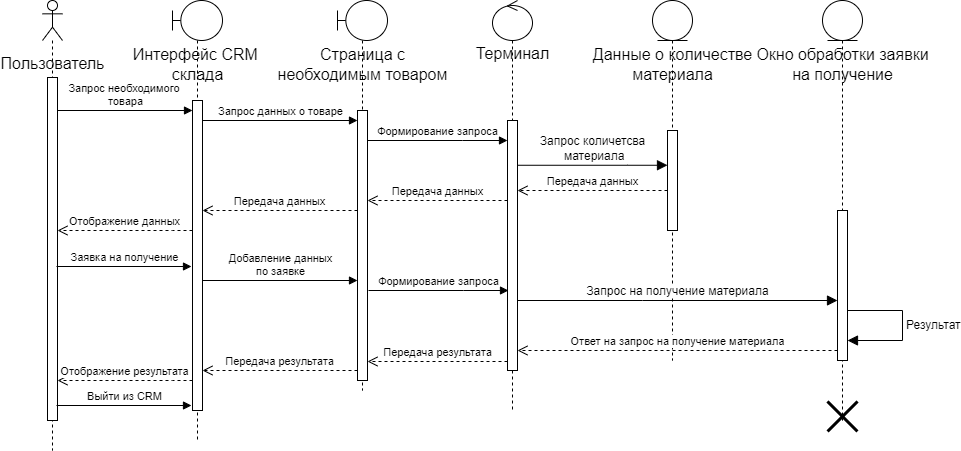

The diagram above was exported from draw.io. Its source (the exported page's mxGraphModel, read from the mxfile embedded in the PNG):
<mxGraphModel dx="520" dy="581" grid="1" gridSize="10" guides="1" tooltips="1" connect="1" arrows="1" fold="1" page="1" pageScale="1" pageWidth="850" pageHeight="1100" math="0" shadow="0">
  <root>
    <mxCell id="0" />
    <mxCell id="1" parent="0" />
    <mxCell id="yot1LVHJ0Slf3RXi0hSu-1" value="" style="shape=umlLifeline;perimeter=lifelinePerimeter;whiteSpace=wrap;html=1;container=1;dropTarget=0;collapsible=0;recursiveResize=0;outlineConnect=0;portConstraint=eastwest;newEdgeStyle={&quot;edgeStyle&quot;:&quot;elbowEdgeStyle&quot;,&quot;elbow&quot;:&quot;vertical&quot;,&quot;curved&quot;:0,&quot;rounded&quot;:0};participant=umlActor;fontSize=16;" vertex="1" parent="1">
      <mxGeometry x="130" y="50" width="20" height="450" as="geometry" />
    </mxCell>
    <mxCell id="yot1LVHJ0Slf3RXi0hSu-17" value="" style="html=1;points=[];perimeter=orthogonalPerimeter;outlineConnect=0;targetShapes=umlLifeline;portConstraint=eastwest;newEdgeStyle={&quot;edgeStyle&quot;:&quot;elbowEdgeStyle&quot;,&quot;elbow&quot;:&quot;vertical&quot;,&quot;curved&quot;:0,&quot;rounded&quot;:0};fontSize=16;" vertex="1" parent="yot1LVHJ0Slf3RXi0hSu-1">
      <mxGeometry x="5" y="77" width="10" height="343" as="geometry" />
    </mxCell>
    <mxCell id="yot1LVHJ0Slf3RXi0hSu-2" value="&lt;span style=&quot;font-weight: normal;&quot;&gt;Пользователь&lt;/span&gt;" style="text;align=center;fontStyle=1;verticalAlign=middle;spacingLeft=3;spacingRight=3;strokeColor=none;rotatable=0;points=[[0,0.5],[1,0.5]];portConstraint=eastwest;html=1;fontSize=16;" vertex="1" parent="1">
      <mxGeometry x="100" y="100" width="80" height="26" as="geometry" />
    </mxCell>
    <mxCell id="yot1LVHJ0Slf3RXi0hSu-3" value="" style="shape=umlLifeline;perimeter=lifelinePerimeter;whiteSpace=wrap;html=1;container=1;dropTarget=0;collapsible=0;recursiveResize=0;outlineConnect=0;portConstraint=eastwest;newEdgeStyle={&quot;edgeStyle&quot;:&quot;elbowEdgeStyle&quot;,&quot;elbow&quot;:&quot;vertical&quot;,&quot;curved&quot;:0,&quot;rounded&quot;:0};participant=umlBoundary;fontSize=16;" vertex="1" parent="1">
      <mxGeometry x="260" y="50" width="50" height="440" as="geometry" />
    </mxCell>
    <mxCell id="yot1LVHJ0Slf3RXi0hSu-18" value="" style="html=1;points=[];perimeter=orthogonalPerimeter;outlineConnect=0;targetShapes=umlLifeline;portConstraint=eastwest;newEdgeStyle={&quot;edgeStyle&quot;:&quot;elbowEdgeStyle&quot;,&quot;elbow&quot;:&quot;vertical&quot;,&quot;curved&quot;:0,&quot;rounded&quot;:0};fontSize=16;" vertex="1" parent="yot1LVHJ0Slf3RXi0hSu-3">
      <mxGeometry x="20" y="100" width="10" height="310" as="geometry" />
    </mxCell>
    <mxCell id="yot1LVHJ0Slf3RXi0hSu-4" value="&lt;span style=&quot;font-weight: normal;&quot;&gt;Интерфейс CRM&amp;nbsp;&lt;br&gt;склада&lt;/span&gt;" style="text;align=center;fontStyle=1;verticalAlign=middle;spacingLeft=3;spacingRight=3;strokeColor=none;rotatable=0;points=[[0,0.5],[1,0.5]];portConstraint=eastwest;html=1;fontSize=16;" vertex="1" parent="1">
      <mxGeometry x="245" y="101" width="80" height="26" as="geometry" />
    </mxCell>
    <mxCell id="yot1LVHJ0Slf3RXi0hSu-6" value="" style="shape=umlLifeline;perimeter=lifelinePerimeter;whiteSpace=wrap;html=1;container=1;dropTarget=0;collapsible=0;recursiveResize=0;outlineConnect=0;portConstraint=eastwest;newEdgeStyle={&quot;edgeStyle&quot;:&quot;elbowEdgeStyle&quot;,&quot;elbow&quot;:&quot;vertical&quot;,&quot;curved&quot;:0,&quot;rounded&quot;:0};participant=umlBoundary;fontSize=16;" vertex="1" parent="1">
      <mxGeometry x="425" y="50" width="50" height="390" as="geometry" />
    </mxCell>
    <mxCell id="yot1LVHJ0Slf3RXi0hSu-19" value="" style="html=1;points=[];perimeter=orthogonalPerimeter;outlineConnect=0;targetShapes=umlLifeline;portConstraint=eastwest;newEdgeStyle={&quot;edgeStyle&quot;:&quot;elbowEdgeStyle&quot;,&quot;elbow&quot;:&quot;vertical&quot;,&quot;curved&quot;:0,&quot;rounded&quot;:0};fontSize=16;" vertex="1" parent="yot1LVHJ0Slf3RXi0hSu-6">
      <mxGeometry x="20" y="110" width="10" height="270" as="geometry" />
    </mxCell>
    <mxCell id="yot1LVHJ0Slf3RXi0hSu-7" value="&lt;span style=&quot;font-weight: normal;&quot;&gt;Страница с&lt;br&gt;необходимым товаром&lt;/span&gt;" style="text;align=center;fontStyle=1;verticalAlign=middle;spacingLeft=3;spacingRight=3;strokeColor=none;rotatable=0;points=[[0,0.5],[1,0.5]];portConstraint=eastwest;html=1;fontSize=16;" vertex="1" parent="1">
      <mxGeometry x="410" y="101" width="80" height="26" as="geometry" />
    </mxCell>
    <mxCell id="yot1LVHJ0Slf3RXi0hSu-8" value="" style="shape=umlLifeline;perimeter=lifelinePerimeter;whiteSpace=wrap;html=1;container=1;dropTarget=0;collapsible=0;recursiveResize=0;outlineConnect=0;portConstraint=eastwest;newEdgeStyle={&quot;edgeStyle&quot;:&quot;elbowEdgeStyle&quot;,&quot;elbow&quot;:&quot;vertical&quot;,&quot;curved&quot;:0,&quot;rounded&quot;:0};participant=umlControl;fontSize=16;" vertex="1" parent="1">
      <mxGeometry x="580" y="50" width="40" height="410" as="geometry" />
    </mxCell>
    <mxCell id="yot1LVHJ0Slf3RXi0hSu-20" value="" style="html=1;points=[];perimeter=orthogonalPerimeter;outlineConnect=0;targetShapes=umlLifeline;portConstraint=eastwest;newEdgeStyle={&quot;edgeStyle&quot;:&quot;elbowEdgeStyle&quot;,&quot;elbow&quot;:&quot;vertical&quot;,&quot;curved&quot;:0,&quot;rounded&quot;:0};fontSize=16;" vertex="1" parent="yot1LVHJ0Slf3RXi0hSu-8">
      <mxGeometry x="15" y="120" width="10" height="250" as="geometry" />
    </mxCell>
    <mxCell id="yot1LVHJ0Slf3RXi0hSu-9" value="&lt;span style=&quot;font-weight: normal;&quot;&gt;Терминал&lt;/span&gt;" style="text;align=center;fontStyle=1;verticalAlign=middle;spacingLeft=3;spacingRight=3;strokeColor=none;rotatable=0;points=[[0,0.5],[1,0.5]];portConstraint=eastwest;html=1;fontSize=16;" vertex="1" parent="1">
      <mxGeometry x="560" y="90" width="80" height="26" as="geometry" />
    </mxCell>
    <mxCell id="yot1LVHJ0Slf3RXi0hSu-10" value="" style="shape=umlLifeline;perimeter=lifelinePerimeter;whiteSpace=wrap;html=1;container=1;dropTarget=0;collapsible=0;recursiveResize=0;outlineConnect=0;portConstraint=eastwest;newEdgeStyle={&quot;edgeStyle&quot;:&quot;elbowEdgeStyle&quot;,&quot;elbow&quot;:&quot;vertical&quot;,&quot;curved&quot;:0,&quot;rounded&quot;:0};participant=umlEntity;fontSize=16;" vertex="1" parent="1">
      <mxGeometry x="740" y="50" width="40" height="360" as="geometry" />
    </mxCell>
    <mxCell id="yot1LVHJ0Slf3RXi0hSu-21" value="" style="html=1;points=[];perimeter=orthogonalPerimeter;outlineConnect=0;targetShapes=umlLifeline;portConstraint=eastwest;newEdgeStyle={&quot;edgeStyle&quot;:&quot;elbowEdgeStyle&quot;,&quot;elbow&quot;:&quot;vertical&quot;,&quot;curved&quot;:0,&quot;rounded&quot;:0};fontSize=16;" vertex="1" parent="yot1LVHJ0Slf3RXi0hSu-10">
      <mxGeometry x="15" y="130" width="10" height="100" as="geometry" />
    </mxCell>
    <mxCell id="yot1LVHJ0Slf3RXi0hSu-11" value="&lt;span style=&quot;font-weight: normal;&quot;&gt;Данные о количестве&lt;br&gt;материала&lt;/span&gt;" style="text;align=center;fontStyle=1;verticalAlign=middle;spacingLeft=3;spacingRight=3;strokeColor=none;rotatable=0;points=[[0,0.5],[1,0.5]];portConstraint=eastwest;html=1;fontSize=16;" vertex="1" parent="1">
      <mxGeometry x="720" y="100" width="80" height="27" as="geometry" />
    </mxCell>
    <mxCell id="yot1LVHJ0Slf3RXi0hSu-12" value="" style="shape=umlLifeline;perimeter=lifelinePerimeter;whiteSpace=wrap;html=1;container=1;dropTarget=0;collapsible=0;recursiveResize=0;outlineConnect=0;portConstraint=eastwest;newEdgeStyle={&quot;edgeStyle&quot;:&quot;elbowEdgeStyle&quot;,&quot;elbow&quot;:&quot;vertical&quot;,&quot;curved&quot;:0,&quot;rounded&quot;:0};participant=umlEntity;fontSize=16;" vertex="1" parent="1">
      <mxGeometry x="910" y="50" width="40" height="420" as="geometry" />
    </mxCell>
    <mxCell id="yot1LVHJ0Slf3RXi0hSu-22" value="" style="html=1;points=[];perimeter=orthogonalPerimeter;outlineConnect=0;targetShapes=umlLifeline;portConstraint=eastwest;newEdgeStyle={&quot;edgeStyle&quot;:&quot;elbowEdgeStyle&quot;,&quot;elbow&quot;:&quot;vertical&quot;,&quot;curved&quot;:0,&quot;rounded&quot;:0};fontSize=16;" vertex="1" parent="yot1LVHJ0Slf3RXi0hSu-12">
      <mxGeometry x="15" y="210" width="10" height="150" as="geometry" />
    </mxCell>
    <mxCell id="yot1LVHJ0Slf3RXi0hSu-26" value="Результат" style="html=1;align=left;spacingLeft=2;endArrow=block;rounded=0;edgeStyle=orthogonalEdgeStyle;curved=0;rounded=0;fontSize=12;startSize=8;endSize=8;" edge="1" target="yot1LVHJ0Slf3RXi0hSu-22" parent="yot1LVHJ0Slf3RXi0hSu-12" source="yot1LVHJ0Slf3RXi0hSu-22">
      <mxGeometry relative="1" as="geometry">
        <mxPoint x="30" y="230" as="sourcePoint" />
        <Array as="points">
          <mxPoint x="80" y="310" />
          <mxPoint x="80" y="340" />
        </Array>
        <mxPoint x="30" y="240" as="targetPoint" />
      </mxGeometry>
    </mxCell>
    <mxCell id="yot1LVHJ0Slf3RXi0hSu-13" value="&lt;span style=&quot;font-weight: normal;&quot;&gt;Окно обработки заявки&lt;br&gt;на получение&lt;/span&gt;" style="text;align=center;fontStyle=1;verticalAlign=middle;spacingLeft=3;spacingRight=3;strokeColor=none;rotatable=0;points=[[0,0.5],[1,0.5]];portConstraint=eastwest;html=1;fontSize=16;" vertex="1" parent="1">
      <mxGeometry x="890" y="101" width="80" height="26" as="geometry" />
    </mxCell>
    <mxCell id="yot1LVHJ0Slf3RXi0hSu-27" value="" style="shape=umlDestroy;whiteSpace=wrap;html=1;strokeWidth=3;targetShapes=umlLifeline;fontSize=16;" vertex="1" parent="1">
      <mxGeometry x="915" y="451" width="30" height="30" as="geometry" />
    </mxCell>
    <mxCell id="yot1LVHJ0Slf3RXi0hSu-28" value="Запрос на получение материала" style="html=1;verticalAlign=bottom;endArrow=block;edgeStyle=elbowEdgeStyle;elbow=vertical;curved=0;rounded=0;fontSize=12;startSize=8;endSize=8;" edge="1" parent="1" source="yot1LVHJ0Slf3RXi0hSu-20" target="yot1LVHJ0Slf3RXi0hSu-22">
      <mxGeometry width="80" relative="1" as="geometry">
        <mxPoint x="610" y="310" as="sourcePoint" />
        <mxPoint x="920" y="280" as="targetPoint" />
        <Array as="points">
          <mxPoint x="730" y="350" />
          <mxPoint x="820" y="315" />
          <mxPoint x="800" y="300" />
          <mxPoint x="920" y="280" />
        </Array>
      </mxGeometry>
    </mxCell>
    <mxCell id="yot1LVHJ0Slf3RXi0hSu-29" value="Ответ на запрос на получение материала" style="html=1;verticalAlign=bottom;endArrow=open;dashed=1;endSize=8;edgeStyle=elbowEdgeStyle;elbow=vertical;curved=0;rounded=0;" edge="1" parent="1" source="yot1LVHJ0Slf3RXi0hSu-22" target="yot1LVHJ0Slf3RXi0hSu-20">
      <mxGeometry relative="1" as="geometry">
        <mxPoint x="920" y="360" as="sourcePoint" />
        <mxPoint x="620" y="360" as="targetPoint" />
        <Array as="points">
          <mxPoint x="860" y="400" />
          <mxPoint x="760" y="380" />
        </Array>
      </mxGeometry>
    </mxCell>
    <mxCell id="yot1LVHJ0Slf3RXi0hSu-30" value="Запрос количетсва&lt;br&gt;&amp;nbsp;материала" style="html=1;verticalAlign=bottom;endArrow=block;edgeStyle=elbowEdgeStyle;elbow=vertical;curved=0;rounded=0;fontSize=12;startSize=8;endSize=8;" edge="1" parent="1" source="yot1LVHJ0Slf3RXi0hSu-20" target="yot1LVHJ0Slf3RXi0hSu-21">
      <mxGeometry width="80" relative="1" as="geometry">
        <mxPoint x="520" y="230" as="sourcePoint" />
        <mxPoint x="840" y="229.76" as="targetPoint" />
        <Array as="points">
          <mxPoint x="715" y="214.76" />
          <mxPoint x="835" y="194.76" />
        </Array>
      </mxGeometry>
    </mxCell>
    <mxCell id="yot1LVHJ0Slf3RXi0hSu-31" value="Передача данных" style="html=1;verticalAlign=bottom;endArrow=open;dashed=1;endSize=8;edgeStyle=elbowEdgeStyle;elbow=vertical;curved=0;rounded=0;" edge="1" parent="1" source="yot1LVHJ0Slf3RXi0hSu-21" target="yot1LVHJ0Slf3RXi0hSu-20">
      <mxGeometry relative="1" as="geometry">
        <mxPoint x="940" y="380" as="sourcePoint" />
        <mxPoint x="630" y="400" as="targetPoint" />
        <Array as="points">
          <mxPoint x="680" y="240" />
          <mxPoint x="750" y="260" />
        </Array>
        <mxPoint as="offset" />
      </mxGeometry>
    </mxCell>
    <mxCell id="yot1LVHJ0Slf3RXi0hSu-32" value="Запрос необходимого&amp;nbsp;&lt;br&gt;товара" style="html=1;verticalAlign=bottom;endArrow=block;edgeStyle=elbowEdgeStyle;elbow=vertical;curved=0;rounded=0;" edge="1" parent="1" source="yot1LVHJ0Slf3RXi0hSu-17">
      <mxGeometry width="80" relative="1" as="geometry">
        <mxPoint x="150" y="160" as="sourcePoint" />
        <mxPoint x="280" y="160" as="targetPoint" />
      </mxGeometry>
    </mxCell>
    <mxCell id="yot1LVHJ0Slf3RXi0hSu-33" value="Запрос данных о товаре" style="html=1;verticalAlign=bottom;endArrow=block;edgeStyle=elbowEdgeStyle;elbow=vertical;curved=0;rounded=0;" edge="1" parent="1" target="yot1LVHJ0Slf3RXi0hSu-19">
      <mxGeometry width="80" relative="1" as="geometry">
        <mxPoint x="290" y="170" as="sourcePoint" />
        <mxPoint x="440" y="170" as="targetPoint" />
      </mxGeometry>
    </mxCell>
    <mxCell id="yot1LVHJ0Slf3RXi0hSu-34" value="Формирование запроса" style="html=1;verticalAlign=bottom;endArrow=block;edgeStyle=elbowEdgeStyle;elbow=vertical;curved=0;rounded=0;" edge="1" parent="1" source="yot1LVHJ0Slf3RXi0hSu-19" target="yot1LVHJ0Slf3RXi0hSu-20">
      <mxGeometry width="80" relative="1" as="geometry">
        <mxPoint x="460" y="180" as="sourcePoint" />
        <mxPoint x="590" y="280" as="targetPoint" />
        <Array as="points">
          <mxPoint x="550" y="190" />
        </Array>
      </mxGeometry>
    </mxCell>
    <mxCell id="yot1LVHJ0Slf3RXi0hSu-35" value="Передача данных" style="html=1;verticalAlign=bottom;endArrow=open;dashed=1;endSize=8;edgeStyle=elbowEdgeStyle;elbow=vertical;curved=0;rounded=0;" edge="1" parent="1" source="yot1LVHJ0Slf3RXi0hSu-20" target="yot1LVHJ0Slf3RXi0hSu-19">
      <mxGeometry relative="1" as="geometry">
        <mxPoint x="590" y="250" as="sourcePoint" />
        <mxPoint x="460" y="250" as="targetPoint" />
        <Array as="points">
          <mxPoint x="530" y="250" />
          <mxPoint x="590" y="260" />
          <mxPoint x="760" y="270" />
        </Array>
        <mxPoint as="offset" />
      </mxGeometry>
    </mxCell>
    <mxCell id="yot1LVHJ0Slf3RXi0hSu-36" value="Передача данных" style="html=1;verticalAlign=bottom;endArrow=open;dashed=1;endSize=8;edgeStyle=elbowEdgeStyle;elbow=vertical;curved=0;rounded=0;" edge="1" parent="1" source="yot1LVHJ0Slf3RXi0hSu-19">
      <mxGeometry relative="1" as="geometry">
        <mxPoint x="440" y="260" as="sourcePoint" />
        <mxPoint x="290" y="260" as="targetPoint" />
        <Array as="points">
          <mxPoint x="380" y="260" />
          <mxPoint x="420" y="250" />
          <mxPoint x="600" y="270" />
          <mxPoint x="770" y="280" />
        </Array>
        <mxPoint as="offset" />
      </mxGeometry>
    </mxCell>
    <mxCell id="yot1LVHJ0Slf3RXi0hSu-37" value="Отображение данных" style="html=1;verticalAlign=bottom;endArrow=open;dashed=1;endSize=8;edgeStyle=elbowEdgeStyle;elbow=vertical;curved=0;rounded=0;" edge="1" parent="1" source="yot1LVHJ0Slf3RXi0hSu-18" target="yot1LVHJ0Slf3RXi0hSu-17">
      <mxGeometry relative="1" as="geometry">
        <mxPoint x="455" y="270" as="sourcePoint" />
        <mxPoint x="150" y="280" as="targetPoint" />
        <Array as="points">
          <mxPoint x="260" y="280" />
          <mxPoint x="430" y="260" />
          <mxPoint x="610" y="280" />
          <mxPoint x="780" y="290" />
        </Array>
        <mxPoint as="offset" />
      </mxGeometry>
    </mxCell>
    <mxCell id="yot1LVHJ0Slf3RXi0hSu-38" value="Заявка на получение" style="html=1;verticalAlign=bottom;endArrow=block;edgeStyle=elbowEdgeStyle;elbow=vertical;curved=0;rounded=0;" edge="1" parent="1">
      <mxGeometry x="0.0074" width="80" relative="1" as="geometry">
        <mxPoint x="144" y="316" as="sourcePoint" />
        <mxPoint x="279" y="316" as="targetPoint" />
        <mxPoint as="offset" />
      </mxGeometry>
    </mxCell>
    <mxCell id="yot1LVHJ0Slf3RXi0hSu-39" value="Добавление данных &lt;br&gt;по заявке" style="html=1;verticalAlign=bottom;endArrow=block;edgeStyle=elbowEdgeStyle;elbow=vertical;curved=0;rounded=0;" edge="1" parent="1">
      <mxGeometry width="80" relative="1" as="geometry">
        <mxPoint x="290" y="330" as="sourcePoint" />
        <mxPoint x="445" y="330" as="targetPoint" />
      </mxGeometry>
    </mxCell>
    <mxCell id="yot1LVHJ0Slf3RXi0hSu-40" value="Формирование запроса" style="html=1;verticalAlign=bottom;endArrow=block;edgeStyle=elbowEdgeStyle;elbow=vertical;curved=0;rounded=0;" edge="1" parent="1">
      <mxGeometry width="80" relative="1" as="geometry">
        <mxPoint x="456" y="340" as="sourcePoint" />
        <mxPoint x="596" y="340" as="targetPoint" />
        <Array as="points">
          <mxPoint x="551" y="340" />
        </Array>
      </mxGeometry>
    </mxCell>
    <mxCell id="yot1LVHJ0Slf3RXi0hSu-41" value="Передача результата" style="html=1;verticalAlign=bottom;endArrow=open;dashed=1;endSize=8;edgeStyle=elbowEdgeStyle;elbow=vertical;curved=0;rounded=0;" edge="1" parent="1">
      <mxGeometry relative="1" as="geometry">
        <mxPoint x="595" y="411" as="sourcePoint" />
        <mxPoint x="455" y="411" as="targetPoint" />
        <Array as="points">
          <mxPoint x="530" y="411" />
          <mxPoint x="590" y="421" />
          <mxPoint x="760" y="431" />
        </Array>
        <mxPoint as="offset" />
      </mxGeometry>
    </mxCell>
    <mxCell id="yot1LVHJ0Slf3RXi0hSu-42" value="Передача результата" style="html=1;verticalAlign=bottom;endArrow=open;dashed=1;endSize=8;edgeStyle=elbowEdgeStyle;elbow=vertical;curved=0;rounded=0;" edge="1" parent="1">
      <mxGeometry relative="1" as="geometry">
        <mxPoint x="445" y="420" as="sourcePoint" />
        <mxPoint x="290" y="420" as="targetPoint" />
        <Array as="points">
          <mxPoint x="380" y="420" />
          <mxPoint x="420" y="410" />
          <mxPoint x="600" y="430" />
          <mxPoint x="770" y="440" />
        </Array>
        <mxPoint as="offset" />
      </mxGeometry>
    </mxCell>
    <mxCell id="yot1LVHJ0Slf3RXi0hSu-43" value="Отображение результата" style="html=1;verticalAlign=bottom;endArrow=open;dashed=1;endSize=8;edgeStyle=elbowEdgeStyle;elbow=vertical;curved=0;rounded=0;" edge="1" parent="1">
      <mxGeometry relative="1" as="geometry">
        <mxPoint x="280" y="430" as="sourcePoint" />
        <mxPoint x="145" y="430" as="targetPoint" />
        <Array as="points">
          <mxPoint x="260" y="430" />
          <mxPoint x="430" y="410" />
          <mxPoint x="610" y="430" />
          <mxPoint x="780" y="440" />
        </Array>
        <mxPoint as="offset" />
      </mxGeometry>
    </mxCell>
    <mxCell id="yot1LVHJ0Slf3RXi0hSu-44" value="Выйти из CRM" style="html=1;verticalAlign=bottom;endArrow=block;edgeStyle=elbowEdgeStyle;elbow=vertical;curved=0;rounded=0;" edge="1" parent="1">
      <mxGeometry x="0.0074" width="80" relative="1" as="geometry">
        <mxPoint x="144" y="455" as="sourcePoint" />
        <mxPoint x="279" y="455" as="targetPoint" />
        <mxPoint as="offset" />
      </mxGeometry>
    </mxCell>
  </root>
</mxGraphModel>